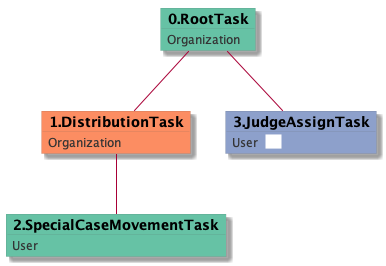

The diagram above was rendered by PlantUML. Its source (embedded in the PNG):
@startuml
skinparam {
  ObjectBorderColor #555
  ObjectBorderThickness 0
  ObjectFontStyle bold
  ObjectFontSize 14
  ObjectAttributeFontColor #333
  ObjectAttributeFontSize 12
}
  object 0.RootTask #66c2a5 {
Organization
}
  object 1.DistributionTask #fc8d62 {
Organization
}
  object 2.SpecialCaseMovementTask #66c2a5 {
User
}
  object 3.JudgeAssignTask #8da0cb {
User  <back:white>    </back>
}
0.RootTask -- 1.DistributionTask
1.DistributionTask -- 2.SpecialCaseMovementTask
0.RootTask -- 3.JudgeAssignTask
@enduml